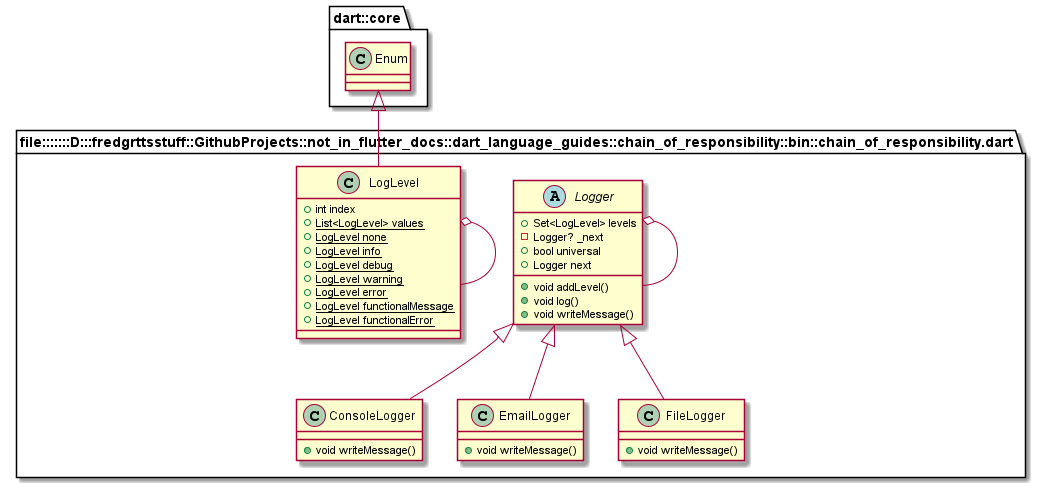

The diagram above was rendered by PlantUML. Its source (embedded in the PNG):
@startuml
set namespaceSeparator ::

abstract class "file:::::::D:::fredgrttsstuff::GithubProjects::not_in_flutter_docs::dart_language_guides::chain_of_responsibility::bin::chain_of_responsibility.dart::Logger" {
  +Set<LogLevel> levels
  -Logger? _next
  +bool universal
  +Logger next
  +void addLevel()
  +void log()
  +void writeMessage()
}

"file:::::::D:::fredgrttsstuff::GithubProjects::not_in_flutter_docs::dart_language_guides::chain_of_responsibility::bin::chain_of_responsibility.dart::Logger" o-- "file:::::::D:::fredgrttsstuff::GithubProjects::not_in_flutter_docs::dart_language_guides::chain_of_responsibility::bin::chain_of_responsibility.dart::Logger"

class "file:::::::D:::fredgrttsstuff::GithubProjects::not_in_flutter_docs::dart_language_guides::chain_of_responsibility::bin::chain_of_responsibility.dart::ConsoleLogger" {
  +void writeMessage()
}

"file:::::::D:::fredgrttsstuff::GithubProjects::not_in_flutter_docs::dart_language_guides::chain_of_responsibility::bin::chain_of_responsibility.dart::Logger" <|-- "file:::::::D:::fredgrttsstuff::GithubProjects::not_in_flutter_docs::dart_language_guides::chain_of_responsibility::bin::chain_of_responsibility.dart::ConsoleLogger"

class "file:::::::D:::fredgrttsstuff::GithubProjects::not_in_flutter_docs::dart_language_guides::chain_of_responsibility::bin::chain_of_responsibility.dart::EmailLogger" {
  +void writeMessage()
}

"file:::::::D:::fredgrttsstuff::GithubProjects::not_in_flutter_docs::dart_language_guides::chain_of_responsibility::bin::chain_of_responsibility.dart::Logger" <|-- "file:::::::D:::fredgrttsstuff::GithubProjects::not_in_flutter_docs::dart_language_guides::chain_of_responsibility::bin::chain_of_responsibility.dart::EmailLogger"

class "file:::::::D:::fredgrttsstuff::GithubProjects::not_in_flutter_docs::dart_language_guides::chain_of_responsibility::bin::chain_of_responsibility.dart::FileLogger" {
  +void writeMessage()
}

"file:::::::D:::fredgrttsstuff::GithubProjects::not_in_flutter_docs::dart_language_guides::chain_of_responsibility::bin::chain_of_responsibility.dart::Logger" <|-- "file:::::::D:::fredgrttsstuff::GithubProjects::not_in_flutter_docs::dart_language_guides::chain_of_responsibility::bin::chain_of_responsibility.dart::FileLogger"

class "file:::::::D:::fredgrttsstuff::GithubProjects::not_in_flutter_docs::dart_language_guides::chain_of_responsibility::bin::chain_of_responsibility.dart::LogLevel" {
  +int index
  {static} +List<LogLevel> values
  {static} +LogLevel none
  {static} +LogLevel info
  {static} +LogLevel debug
  {static} +LogLevel warning
  {static} +LogLevel error
  {static} +LogLevel functionalMessage
  {static} +LogLevel functionalError
}

"file:::::::D:::fredgrttsstuff::GithubProjects::not_in_flutter_docs::dart_language_guides::chain_of_responsibility::bin::chain_of_responsibility.dart::LogLevel" o-- "file:::::::D:::fredgrttsstuff::GithubProjects::not_in_flutter_docs::dart_language_guides::chain_of_responsibility::bin::chain_of_responsibility.dart::LogLevel"
"dart::core::Enum" <|-- "file:::::::D:::fredgrttsstuff::GithubProjects::not_in_flutter_docs::dart_language_guides::chain_of_responsibility::bin::chain_of_responsibility.dart::LogLevel"


@enduml